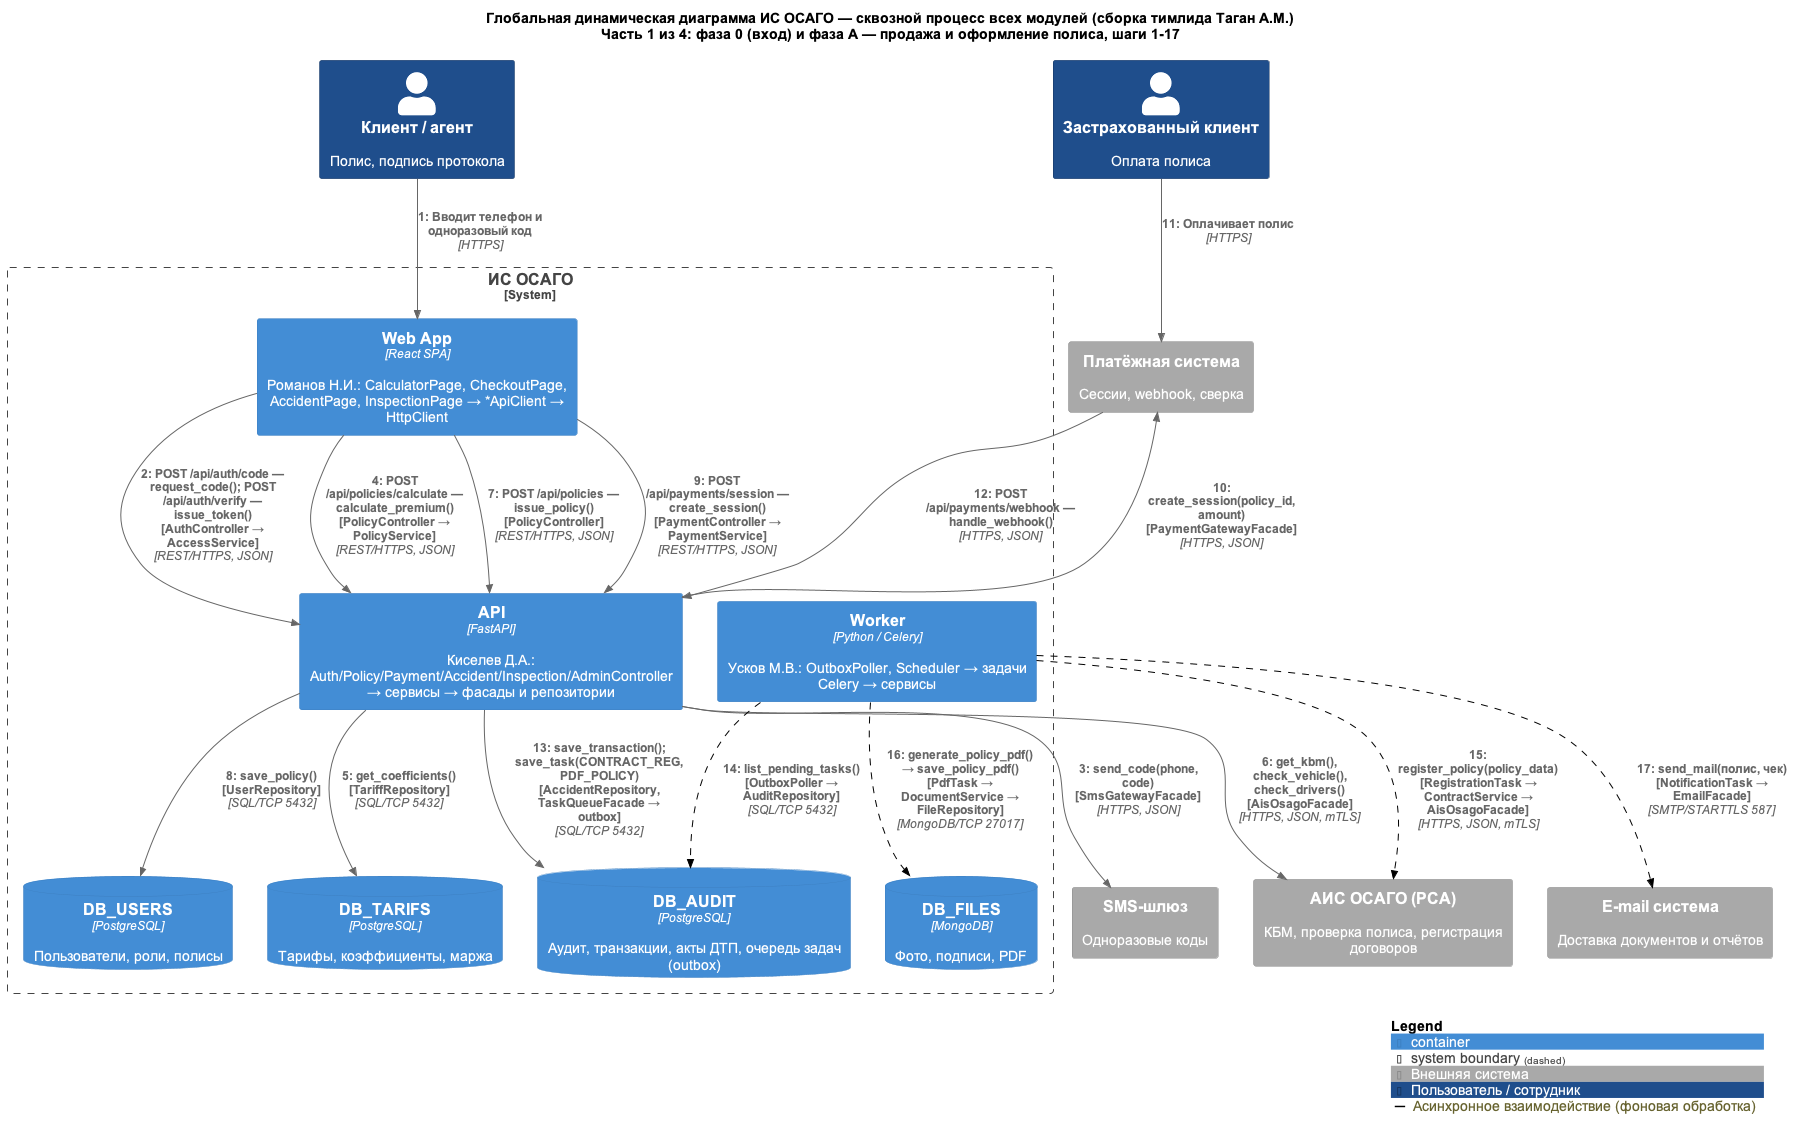

The diagram above was rendered by PlantUML. Its source (embedded in the PNG):
@startuml
!include <C4/C4_Dynamic>
skinparam defaultFontName Arial
skinparam wrapWidth 300
AddElementTag("ext", $bgColor="#A9A9A9", $borderColor="#8A8A8A", $fontColor="#FFFFFF", $legendText="Внешняя система")
AddElementTag("staff", $bgColor="#1F4E8C", $borderColor="#143560", $fontColor="#FFFFFF", $legendText="Пользователь / сотрудник")
AddRelTag("async", $lineStyle=DashedLine(), $lineColor="#000000", $legendText="Асинхронное взаимодействие (фоновая обработка)")
HIDE_STEREOTYPE()

title Глобальная динамическая диаграмма ИС ОСАГО — сквозной процесс всех модулей (сборка тимлида Таган А.М.)\nЧасть 1 из 4: фаза 0 (вход) и фаза А — продажа и оформление полиса, шаги 1-17

Person(client, "Клиент / агент", "Полис, подпись протокола", $tags="staff")
Person(insured, "Застрахованный клиент", "Оплата полиса", $tags="staff")

System_Boundary(osago, "ИС ОСАГО") {
    Container(web_app, "Web App", "React SPA", "Романов Н.И.: CalculatorPage, CheckoutPage, AccidentPage, InspectionPage → *ApiClient → HttpClient")
    Container(api, "API", "FastAPI", "Киселев Д.А.: Auth/Policy/Payment/Accident/Inspection/AdminController → сервисы → фасады и репозитории")
    Container(worker, "Worker", "Python / Celery", "Усков М.В.: OutboxPoller, Scheduler → задачи Celery → сервисы")
    ContainerDb(db_users, "DB_USERS", "PostgreSQL", "Пользователи, роли, полисы")
    ContainerDb(db_tarifs, "DB_TARIFS", "PostgreSQL", "Тарифы, коэффициенты, маржа")
    ContainerDb(db_audit, "DB_AUDIT", "PostgreSQL", "Аудит, транзакции, акты ДТП, очередь задач (outbox)")
    ContainerDb(db_files, "DB_FILES", "MongoDB", "Фото, подписи, PDF")
}
System_Ext(sms, "SMS-шлюз", "Одноразовые коды", $tags="ext")
System_Ext(ais, "АИС ОСАГО (РСА)", "КБМ, проверка полиса, регистрация договоров", $tags="ext")
System_Ext(payment, "Платёжная система", "Сессии, webhook, сверка", $tags="ext")
System_Ext(email, "E-mail система", "Доставка документов и отчётов", $tags="ext")


' ===== Фаза 0 — вход по одноразовому коду (общая, API) =====
setIndex(1)
Rel(client, web_app, "Вводит телефон и одноразовый код", "HTTPS")
Rel(web_app, api, "POST /api/auth/code — request_code(); POST /api/auth/verify — issue_token() [AuthController → AccessService]", "REST/HTTPS, JSON")
Rel(api, sms, "send_code(phone, code) [SmsGatewayFacade]", "HTTPS, JSON")

' ===== Фаза А — Романов Н.И., Web App: расчёт, оформление, оплата, регистрация, PDF =====
Rel(web_app, api, "POST /api/policies/calculate — calculate_premium() [PolicyController → PolicyService]", "REST/HTTPS, JSON")
Rel(api, db_tarifs, "get_coefficients() [TariffRepository]", "SQL/TCP 5432")
Rel(api, ais, "get_kbm(), check_vehicle(), check_drivers() [AisOsagoFacade]", "HTTPS, JSON, mTLS")
Rel(web_app, api, "POST /api/policies — issue_policy() [PolicyController]", "REST/HTTPS, JSON")
Rel(api, db_users, "save_policy() [UserRepository]", "SQL/TCP 5432")
Rel(web_app, api, "POST /api/payments/session — create_session() [PaymentController → PaymentService]", "REST/HTTPS, JSON")
Rel(api, payment, "create_session(policy_id, amount) [PaymentGatewayFacade]", "HTTPS, JSON")
Rel(insured, payment, "Оплачивает полис", "HTTPS")
Rel(payment, api, "POST /api/payments/webhook — handle_webhook()", "HTTPS, JSON")
Rel(api, db_audit, "save_transaction(); save_task(CONTRACT_REG, PDF_POLICY) [AccidentRepository, TaskQueueFacade → outbox]", "SQL/TCP 5432")
Rel(worker, db_audit, "list_pending_tasks() [OutboxPoller → AuditRepository]", "SQL/TCP 5432", $tags="async")
Rel(worker, ais, "register_policy(policy_data) [RegistrationTask → ContractService → AisOsagoFacade]", "HTTPS, JSON, mTLS", $tags="async")
Rel(worker, db_files, "generate_policy_pdf() → save_policy_pdf() [PdfTask → DocumentService → FileRepository]", "MongoDB/TCP 27017", $tags="async")
Rel(worker, email, "send_mail(полис, чек) [NotificationTask → EmailFacade]", "SMTP/STARTTLS 587", $tags="async")

SHOW_LEGEND()
@enduml